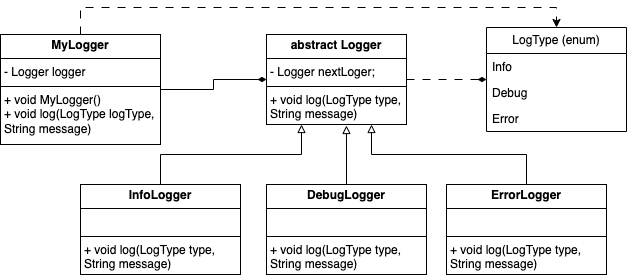

The diagram above was exported from draw.io. Its source (the exported page's mxGraphModel, read from the mxfile embedded in the PNG):
<mxGraphModel dx="1298" dy="760" grid="1" gridSize="10" guides="1" tooltips="1" connect="1" arrows="1" fold="1" page="1" pageScale="1" pageWidth="827" pageHeight="1169" math="0" shadow="0">
  <root>
    <mxCell id="0" />
    <mxCell id="1" parent="0" />
    <mxCell id="wFnLH0pjdXpYb7L7Lc3x-6" style="edgeStyle=orthogonalEdgeStyle;rounded=0;orthogonalLoop=1;jettySize=auto;html=1;endArrow=diamondThin;endFill=1;dashed=1;dashPattern=8 8;" edge="1" parent="1" source="wFnLH0pjdXpYb7L7Lc3x-1" target="wFnLH0pjdXpYb7L7Lc3x-2">
      <mxGeometry relative="1" as="geometry" />
    </mxCell>
    <mxCell id="wFnLH0pjdXpYb7L7Lc3x-1" value="&lt;p style=&quot;margin:0px;margin-top:4px;text-align:center;&quot;&gt;&lt;b&gt;abstract Logger&lt;/b&gt;&lt;/p&gt;&lt;hr size=&quot;1&quot; style=&quot;border-style:solid;&quot;&gt;&lt;p style=&quot;margin:0px;margin-left:4px;&quot;&gt;- Logger nextLoger;&lt;/p&gt;&lt;hr size=&quot;1&quot; style=&quot;border-style:solid;&quot;&gt;&lt;p style=&quot;margin:0px;margin-left:4px;&quot;&gt;+ void log(LogType type, String message)&lt;/p&gt;" style="verticalAlign=top;align=left;overflow=fill;html=1;whiteSpace=wrap;" vertex="1" parent="1">
      <mxGeometry x="520" y="250" width="140" height="90" as="geometry" />
    </mxCell>
    <mxCell id="wFnLH0pjdXpYb7L7Lc3x-2" value="LogType (enum)" style="swimlane;fontStyle=0;childLayout=stackLayout;horizontal=1;startSize=26;fillColor=none;horizontalStack=0;resizeParent=1;resizeParentMax=0;resizeLast=0;collapsible=1;marginBottom=0;whiteSpace=wrap;html=1;" vertex="1" parent="1">
      <mxGeometry x="740" y="243" width="140" height="104" as="geometry" />
    </mxCell>
    <mxCell id="wFnLH0pjdXpYb7L7Lc3x-3" value="Info" style="text;strokeColor=none;fillColor=none;align=left;verticalAlign=top;spacingLeft=4;spacingRight=4;overflow=hidden;rotatable=0;points=[[0,0.5],[1,0.5]];portConstraint=eastwest;whiteSpace=wrap;html=1;" vertex="1" parent="wFnLH0pjdXpYb7L7Lc3x-2">
      <mxGeometry y="26" width="140" height="26" as="geometry" />
    </mxCell>
    <mxCell id="wFnLH0pjdXpYb7L7Lc3x-4" value="Debug" style="text;strokeColor=none;fillColor=none;align=left;verticalAlign=top;spacingLeft=4;spacingRight=4;overflow=hidden;rotatable=0;points=[[0,0.5],[1,0.5]];portConstraint=eastwest;whiteSpace=wrap;html=1;" vertex="1" parent="wFnLH0pjdXpYb7L7Lc3x-2">
      <mxGeometry y="52" width="140" height="26" as="geometry" />
    </mxCell>
    <mxCell id="wFnLH0pjdXpYb7L7Lc3x-5" value="Error" style="text;strokeColor=none;fillColor=none;align=left;verticalAlign=top;spacingLeft=4;spacingRight=4;overflow=hidden;rotatable=0;points=[[0,0.5],[1,0.5]];portConstraint=eastwest;whiteSpace=wrap;html=1;" vertex="1" parent="wFnLH0pjdXpYb7L7Lc3x-2">
      <mxGeometry y="78" width="140" height="26" as="geometry" />
    </mxCell>
    <mxCell id="wFnLH0pjdXpYb7L7Lc3x-10" style="edgeStyle=orthogonalEdgeStyle;rounded=0;orthogonalLoop=1;jettySize=auto;html=1;entryX=0.25;entryY=1;entryDx=0;entryDy=0;endArrow=block;endFill=0;" edge="1" parent="1" source="wFnLH0pjdXpYb7L7Lc3x-7" target="wFnLH0pjdXpYb7L7Lc3x-1">
      <mxGeometry relative="1" as="geometry">
        <Array as="points">
          <mxPoint x="414" y="370" />
          <mxPoint x="555" y="370" />
        </Array>
      </mxGeometry>
    </mxCell>
    <mxCell id="wFnLH0pjdXpYb7L7Lc3x-7" value="&lt;p style=&quot;margin:0px;margin-top:4px;text-align:center;&quot;&gt;&lt;b&gt;InfoLogger&lt;/b&gt;&lt;/p&gt;&lt;hr size=&quot;1&quot; style=&quot;border-style:solid;&quot;&gt;&lt;p style=&quot;margin:0px;margin-left:4px;&quot;&gt;&lt;br&gt;&lt;/p&gt;&lt;hr size=&quot;1&quot; style=&quot;border-style:solid;&quot;&gt;&lt;p style=&quot;margin:0px;margin-left:4px;&quot;&gt;+ void log(LogType type, String message)&lt;/p&gt;" style="verticalAlign=top;align=left;overflow=fill;html=1;whiteSpace=wrap;" vertex="1" parent="1">
      <mxGeometry x="334" y="400" width="160" height="90" as="geometry" />
    </mxCell>
    <mxCell id="wFnLH0pjdXpYb7L7Lc3x-12" style="edgeStyle=orthogonalEdgeStyle;rounded=0;orthogonalLoop=1;jettySize=auto;html=1;entryX=0.75;entryY=1;entryDx=0;entryDy=0;endArrow=block;endFill=0;" edge="1" parent="1" source="wFnLH0pjdXpYb7L7Lc3x-8" target="wFnLH0pjdXpYb7L7Lc3x-1">
      <mxGeometry relative="1" as="geometry">
        <Array as="points">
          <mxPoint x="780" y="370" />
          <mxPoint x="625" y="370" />
        </Array>
      </mxGeometry>
    </mxCell>
    <mxCell id="wFnLH0pjdXpYb7L7Lc3x-8" value="&lt;p style=&quot;margin:0px;margin-top:4px;text-align:center;&quot;&gt;&lt;b&gt;ErrorLogger&lt;/b&gt;&lt;/p&gt;&lt;hr size=&quot;1&quot; style=&quot;border-style:solid;&quot;&gt;&lt;p style=&quot;margin:0px;margin-left:4px;&quot;&gt;&lt;br&gt;&lt;/p&gt;&lt;hr size=&quot;1&quot; style=&quot;border-style:solid;&quot;&gt;&lt;p style=&quot;margin:0px;margin-left:4px;&quot;&gt;+ void log(LogType type, String message)&lt;/p&gt;" style="verticalAlign=top;align=left;overflow=fill;html=1;whiteSpace=wrap;" vertex="1" parent="1">
      <mxGeometry x="700" y="400" width="160" height="90" as="geometry" />
    </mxCell>
    <mxCell id="wFnLH0pjdXpYb7L7Lc3x-9" value="&lt;p style=&quot;margin:0px;margin-top:4px;text-align:center;&quot;&gt;&lt;b&gt;DebugLogger&lt;/b&gt;&lt;/p&gt;&lt;hr size=&quot;1&quot; style=&quot;border-style:solid;&quot;&gt;&lt;p style=&quot;margin:0px;margin-left:4px;&quot;&gt;&lt;br&gt;&lt;/p&gt;&lt;hr size=&quot;1&quot; style=&quot;border-style:solid;&quot;&gt;&lt;p style=&quot;margin:0px;margin-left:4px;&quot;&gt;+ void log(LogType type, String message)&lt;/p&gt;" style="verticalAlign=top;align=left;overflow=fill;html=1;whiteSpace=wrap;" vertex="1" parent="1">
      <mxGeometry x="520" y="400" width="160" height="90" as="geometry" />
    </mxCell>
    <mxCell id="wFnLH0pjdXpYb7L7Lc3x-11" style="edgeStyle=orthogonalEdgeStyle;rounded=0;orthogonalLoop=1;jettySize=auto;html=1;entryX=0.571;entryY=1.011;entryDx=0;entryDy=0;entryPerimeter=0;endArrow=block;endFill=0;" edge="1" parent="1" source="wFnLH0pjdXpYb7L7Lc3x-9" target="wFnLH0pjdXpYb7L7Lc3x-1">
      <mxGeometry relative="1" as="geometry" />
    </mxCell>
    <mxCell id="wFnLH0pjdXpYb7L7Lc3x-14" style="edgeStyle=orthogonalEdgeStyle;rounded=0;orthogonalLoop=1;jettySize=auto;html=1;endArrow=diamondThin;endFill=1;" edge="1" parent="1" source="wFnLH0pjdXpYb7L7Lc3x-13" target="wFnLH0pjdXpYb7L7Lc3x-1">
      <mxGeometry relative="1" as="geometry" />
    </mxCell>
    <mxCell id="wFnLH0pjdXpYb7L7Lc3x-16" style="edgeStyle=orthogonalEdgeStyle;rounded=0;orthogonalLoop=1;jettySize=auto;html=1;entryX=0.5;entryY=0;entryDx=0;entryDy=0;dashed=1;dashPattern=8 8;" edge="1" parent="1" source="wFnLH0pjdXpYb7L7Lc3x-13" target="wFnLH0pjdXpYb7L7Lc3x-2">
      <mxGeometry relative="1" as="geometry">
        <Array as="points">
          <mxPoint x="334" y="223" />
          <mxPoint x="810" y="223" />
        </Array>
      </mxGeometry>
    </mxCell>
    <mxCell id="wFnLH0pjdXpYb7L7Lc3x-13" value="&lt;p style=&quot;margin:0px;margin-top:4px;text-align:center;&quot;&gt;&lt;b&gt;MyLogger&lt;/b&gt;&lt;/p&gt;&lt;hr size=&quot;1&quot; style=&quot;border-style:solid;&quot;&gt;&lt;p style=&quot;margin:0px;margin-left:4px;&quot;&gt;- Logger logger&lt;/p&gt;&lt;hr size=&quot;1&quot; style=&quot;border-style:solid;&quot;&gt;&lt;p style=&quot;margin:0px;margin-left:4px;&quot;&gt;+ void MyLogger()&lt;/p&gt;&lt;p style=&quot;margin:0px;margin-left:4px;&quot;&gt;+ void log(LogType logType, String message)&lt;/p&gt;" style="verticalAlign=top;align=left;overflow=fill;html=1;whiteSpace=wrap;" vertex="1" parent="1">
      <mxGeometry x="254" y="250" width="160" height="110" as="geometry" />
    </mxCell>
  </root>
</mxGraphModel>